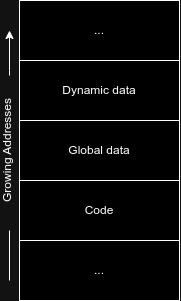

The diagram above was exported from draw.io. Its source (the exported page's mxGraphModel, read from the mxfile embedded in the PNG):
<mxGraphModel dx="333" dy="349" grid="1" gridSize="10" guides="1" tooltips="1" connect="1" arrows="1" fold="1" page="1" pageScale="1" pageWidth="827" pageHeight="1169" math="0" shadow="0">
  <root>
    <mxCell id="0" />
    <mxCell id="1" parent="0" />
    <mxCell id="EGRap9N4bUy1W78rH04v-2" value="..." style="rounded=0;whiteSpace=wrap;html=1;" vertex="1" parent="1">
      <mxGeometry x="80" y="40" width="160" height="60" as="geometry" />
    </mxCell>
    <mxCell id="EGRap9N4bUy1W78rH04v-3" value="Dynamic data" style="rounded=0;whiteSpace=wrap;html=1;" vertex="1" parent="1">
      <mxGeometry x="80" y="100" width="160" height="60" as="geometry" />
    </mxCell>
    <mxCell id="EGRap9N4bUy1W78rH04v-4" value="Global data" style="rounded=0;whiteSpace=wrap;html=1;" vertex="1" parent="1">
      <mxGeometry x="80" y="160" width="160" height="60" as="geometry" />
    </mxCell>
    <mxCell id="EGRap9N4bUy1W78rH04v-5" value="Code" style="rounded=0;whiteSpace=wrap;html=1;" vertex="1" parent="1">
      <mxGeometry x="80" y="220" width="160" height="60" as="geometry" />
    </mxCell>
    <mxCell id="EGRap9N4bUy1W78rH04v-6" value="..." style="rounded=0;whiteSpace=wrap;html=1;" vertex="1" parent="1">
      <mxGeometry x="80" y="280" width="160" height="60" as="geometry" />
    </mxCell>
    <mxCell id="EGRap9N4bUy1W78rH04v-7" value="&lt;div&gt;Growing Addresses&lt;/div&gt;&lt;div&gt;&lt;br&gt;&lt;/div&gt;" style="text;html=1;strokeColor=none;fillColor=none;align=center;verticalAlign=middle;whiteSpace=wrap;rounded=0;rotation=-90;" vertex="1" parent="1">
      <mxGeometry y="180" width="150" height="20" as="geometry" />
    </mxCell>
    <mxCell id="EGRap9N4bUy1W78rH04v-8" value="" style="endArrow=classic;html=1;rounded=0;exitX=1;exitY=0.25;exitDx=0;exitDy=0;" edge="1" parent="1" source="EGRap9N4bUy1W78rH04v-7">
      <mxGeometry width="50" height="50" relative="1" as="geometry">
        <mxPoint x="60" y="110" as="sourcePoint" />
        <mxPoint x="70" y="70" as="targetPoint" />
        <Array as="points">
          <mxPoint x="70" y="110" />
        </Array>
      </mxGeometry>
    </mxCell>
    <mxCell id="EGRap9N4bUy1W78rH04v-9" value="" style="endArrow=none;html=1;rounded=0;" edge="1" parent="1">
      <mxGeometry width="50" height="50" relative="1" as="geometry">
        <mxPoint x="70" y="320" as="sourcePoint" />
        <mxPoint x="70" y="270" as="targetPoint" />
      </mxGeometry>
    </mxCell>
  </root>
</mxGraphModel>